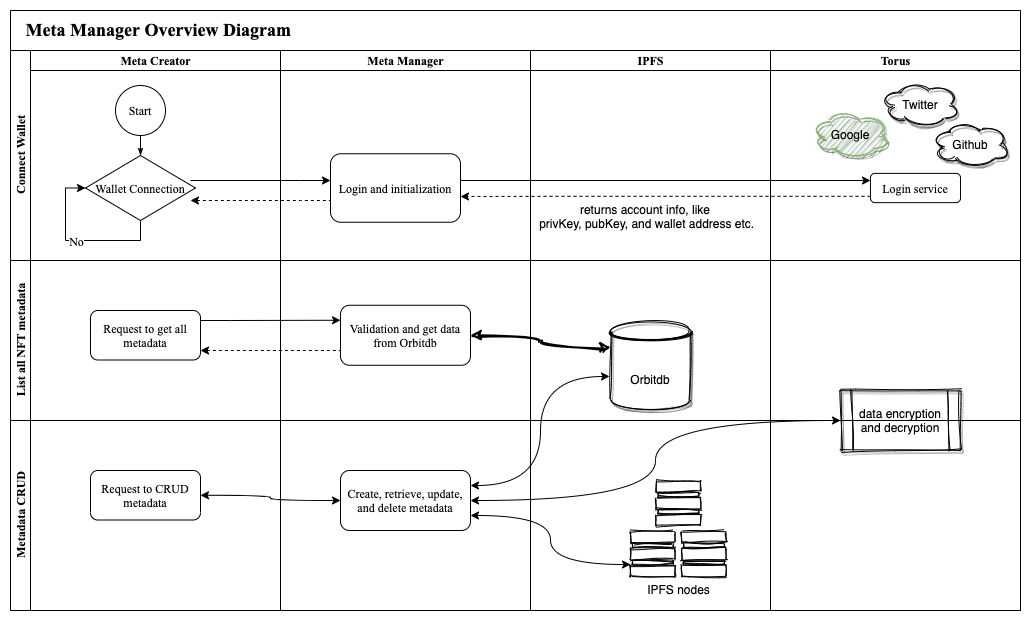

The diagram above was exported from draw.io. Its source (the exported page's mxGraphModel, read from the mxfile embedded in the PNG):
<mxGraphModel dx="1233" dy="852" grid="1" gridSize="10" guides="0" tooltips="1" connect="1" arrows="1" fold="1" page="1" pageScale="1" pageWidth="850" pageHeight="1100" math="0" shadow="0">
  <root>
    <mxCell id="PujRK-HV6lCgTTRc1OkH-0" />
    <mxCell id="PujRK-HV6lCgTTRc1OkH-1" parent="PujRK-HV6lCgTTRc1OkH-0" />
    <mxCell id="-PXfWxalBsOcL1WQDoPf-28" value="" style="rounded=0;whiteSpace=wrap;html=1;shadow=0;sketch=0;fillColor=none;fontSize=12;strokeColor=none;" vertex="1" parent="PujRK-HV6lCgTTRc1OkH-1">
      <mxGeometry x="60" y="240" width="1030" height="620" as="geometry" />
    </mxCell>
    <mxCell id="PujRK-HV6lCgTTRc1OkH-2" value="&amp;nbsp; &amp;nbsp;Meta Manager Overview Diagram" style="swimlane;html=1;childLayout=stackLayout;horizontal=1;startSize=40;horizontalStack=0;rounded=0;shadow=0;labelBackgroundColor=none;strokeWidth=1;fontFamily=Times New Roman;fontSize=18;align=left;collapsible=0;" vertex="1" parent="PujRK-HV6lCgTTRc1OkH-1">
      <mxGeometry x="70" y="250" width="1010" height="600" as="geometry">
        <mxRectangle x="180" y="70" width="120" height="20" as="alternateBounds" />
      </mxGeometry>
    </mxCell>
    <mxCell id="PujRK-HV6lCgTTRc1OkH-3" value="Connect Wallet" style="swimlane;html=1;startSize=20;horizontal=0;collapsible=0;fontFamily=Times New Roman;" vertex="1" parent="PujRK-HV6lCgTTRc1OkH-2">
      <mxGeometry y="40" width="1010" height="210" as="geometry" />
    </mxCell>
    <mxCell id="PujRK-HV6lCgTTRc1OkH-4" style="edgeStyle=orthogonalEdgeStyle;rounded=0;html=1;labelBackgroundColor=none;startArrow=none;startFill=0;startSize=5;endArrow=classicThin;endFill=1;endSize=5;jettySize=auto;orthogonalLoop=1;strokeWidth=1;fontFamily=Times New Roman;fontSize=8;entryX=0.5;entryY=0;entryDx=0;entryDy=0;entryPerimeter=0;" edge="1" parent="PujRK-HV6lCgTTRc1OkH-3" source="PujRK-HV6lCgTTRc1OkH-5" target="PujRK-HV6lCgTTRc1OkH-12">
      <mxGeometry relative="1" as="geometry">
        <mxPoint x="120" y="70" as="targetPoint" />
      </mxGeometry>
    </mxCell>
    <mxCell id="PujRK-HV6lCgTTRc1OkH-5" value="Start" style="ellipse;whiteSpace=wrap;html=1;rounded=0;shadow=0;labelBackgroundColor=none;strokeWidth=1;fontFamily=Times New Roman;fontSize=12;align=center;aspect=fixed;" vertex="1" parent="PujRK-HV6lCgTTRc1OkH-3">
      <mxGeometry x="105" y="35" width="50" height="50" as="geometry" />
    </mxCell>
    <mxCell id="PujRK-HV6lCgTTRc1OkH-6" value="Login and initialization" style="rounded=1;whiteSpace=wrap;html=1;shadow=0;labelBackgroundColor=none;strokeWidth=1;fontFamily=Times New Roman;fontSize=12;align=center;" vertex="1" parent="PujRK-HV6lCgTTRc1OkH-3">
      <mxGeometry x="320" y="103.25" width="130" height="68.5" as="geometry" />
    </mxCell>
    <mxCell id="PujRK-HV6lCgTTRc1OkH-12" value="Wallet Connection" style="strokeWidth=1;html=1;shape=mxgraph.flowchart.decision;whiteSpace=wrap;rounded=1;shadow=0;labelBackgroundColor=none;fontFamily=Times New Roman;fontSize=12;align=center;" vertex="1" parent="PujRK-HV6lCgTTRc1OkH-3">
      <mxGeometry x="75" y="105" width="110" height="65" as="geometry" />
    </mxCell>
    <mxCell id="PujRK-HV6lCgTTRc1OkH-13" value="&lt;font style=&quot;font-size: 12px&quot;&gt;No&lt;/font&gt;" style="edgeStyle=orthogonalEdgeStyle;rounded=0;sketch=0;jumpStyle=none;jumpSize=116;orthogonalLoop=1;jettySize=auto;html=1;shadow=0;fontSize=18;entryX=0;entryY=0.5;entryDx=0;entryDy=0;entryPerimeter=0;fontFamily=Times New Roman;" edge="1" parent="PujRK-HV6lCgTTRc1OkH-3" target="PujRK-HV6lCgTTRc1OkH-12">
      <mxGeometry relative="1" as="geometry">
        <mxPoint x="100" y="185" as="targetPoint" />
        <mxPoint x="130" y="170" as="sourcePoint" />
        <Array as="points">
          <mxPoint x="130" y="190" />
          <mxPoint x="55" y="190" />
          <mxPoint x="55" y="138" />
        </Array>
      </mxGeometry>
    </mxCell>
    <mxCell id="PujRK-HV6lCgTTRc1OkH-41" value="Login service" style="rounded=1;whiteSpace=wrap;html=1;shadow=0;labelBackgroundColor=none;strokeWidth=1;fontFamily=Times New Roman;fontSize=12;align=center;fontStyle=0" vertex="1" parent="PujRK-HV6lCgTTRc1OkH-3">
      <mxGeometry x="860" y="122.88" width="90" height="29.25" as="geometry" />
    </mxCell>
    <mxCell id="PujRK-HV6lCgTTRc1OkH-48" value="Twitter" style="ellipse;shape=cloud;whiteSpace=wrap;html=1;shadow=1;sketch=1;" vertex="1" parent="PujRK-HV6lCgTTRc1OkH-3">
      <mxGeometry x="870" y="30" width="80" height="47" as="geometry" />
    </mxCell>
    <mxCell id="PujRK-HV6lCgTTRc1OkH-49" value="Github" style="ellipse;shape=cloud;whiteSpace=wrap;html=1;shadow=1;sketch=1;" vertex="1" parent="PujRK-HV6lCgTTRc1OkH-3">
      <mxGeometry x="920" y="70" width="80" height="47" as="geometry" />
    </mxCell>
    <mxCell id="PujRK-HV6lCgTTRc1OkH-52" value="returns account info, like&lt;br&gt;&amp;nbsp;privKey, pubKey, and wallet address etc." style="text;html=1;strokeColor=none;fillColor=none;align=center;verticalAlign=middle;whiteSpace=wrap;rounded=0;shadow=1;sketch=1;fontSize=12;" vertex="1" parent="PujRK-HV6lCgTTRc1OkH-3">
      <mxGeometry x="520" y="147" width="230" height="38" as="geometry" />
    </mxCell>
    <mxCell id="PujRK-HV6lCgTTRc1OkH-47" value="Google" style="ellipse;shape=cloud;whiteSpace=wrap;html=1;shadow=1;sketch=1;fillColor=#d5e8d4;strokeColor=#82b366;" vertex="1" parent="PujRK-HV6lCgTTRc1OkH-3">
      <mxGeometry x="800" y="60" width="80" height="47" as="geometry" />
    </mxCell>
    <mxCell id="PujRK-HV6lCgTTRc1OkH-53" style="edgeStyle=orthogonalEdgeStyle;rounded=0;sketch=0;jumpStyle=none;jumpSize=116;orthogonalLoop=1;jettySize=auto;html=1;shadow=0;strokeColor=#000000;fontSize=18;fontFamily=Times New Roman;endArrow=none;endFill=0;startArrow=classic;startFill=1;dashed=1;" edge="1" parent="PujRK-HV6lCgTTRc1OkH-3">
      <mxGeometry relative="1" as="geometry">
        <mxPoint x="320" y="150" as="targetPoint" />
        <mxPoint x="180" y="150" as="sourcePoint" />
        <Array as="points">
          <mxPoint x="290" y="150" />
          <mxPoint x="290" y="150" />
        </Array>
      </mxGeometry>
    </mxCell>
    <mxCell id="PujRK-HV6lCgTTRc1OkH-14" value="List all NFT metadata" style="swimlane;html=1;startSize=20;horizontal=0;collapsible=0;fontFamily=Times New Roman;" vertex="1" parent="PujRK-HV6lCgTTRc1OkH-2">
      <mxGeometry y="250" width="1010" height="160" as="geometry" />
    </mxCell>
    <mxCell id="PujRK-HV6lCgTTRc1OkH-54" value="Request to get all metadata" style="rounded=1;whiteSpace=wrap;html=1;shadow=0;labelBackgroundColor=none;strokeWidth=1;fontFamily=Times New Roman;fontSize=12;align=center;" vertex="1" parent="PujRK-HV6lCgTTRc1OkH-14">
      <mxGeometry x="80" y="50" width="110" height="49.5" as="geometry" />
    </mxCell>
    <mxCell id="-PXfWxalBsOcL1WQDoPf-1" value="Validation and get data from Orbitdb" style="whiteSpace=wrap;html=1;rounded=1;shadow=0;fontFamily=Times New Roman;strokeWidth=1;" vertex="1" parent="PujRK-HV6lCgTTRc1OkH-14">
      <mxGeometry x="330" y="44.75" width="130" height="60" as="geometry" />
    </mxCell>
    <mxCell id="-PXfWxalBsOcL1WQDoPf-2" value="" style="edgeStyle=orthogonalEdgeStyle;rounded=0;orthogonalLoop=1;jettySize=auto;html=1;dashed=1;startArrow=classic;startFill=1;endArrow=none;endFill=0;fontSize=12;" edge="1" parent="PujRK-HV6lCgTTRc1OkH-14" source="PujRK-HV6lCgTTRc1OkH-54" target="-PXfWxalBsOcL1WQDoPf-1">
      <mxGeometry relative="1" as="geometry">
        <Array as="points">
          <mxPoint x="270" y="90" />
          <mxPoint x="270" y="90" />
        </Array>
      </mxGeometry>
    </mxCell>
    <mxCell id="-PXfWxalBsOcL1WQDoPf-4" style="edgeStyle=orthogonalEdgeStyle;rounded=0;sketch=0;jumpStyle=none;jumpSize=116;orthogonalLoop=1;jettySize=auto;html=1;shadow=0;strokeColor=#000000;fontSize=18;fontFamily=Times New Roman;entryX=0;entryY=0.25;entryDx=0;entryDy=0;" edge="1" parent="PujRK-HV6lCgTTRc1OkH-14" source="PujRK-HV6lCgTTRc1OkH-54" target="-PXfWxalBsOcL1WQDoPf-1">
      <mxGeometry relative="1" as="geometry">
        <mxPoint x="320" y="60" as="targetPoint" />
        <mxPoint x="180" y="60" as="sourcePoint" />
        <Array as="points">
          <mxPoint x="220" y="60" />
          <mxPoint x="220" y="60" />
        </Array>
      </mxGeometry>
    </mxCell>
    <mxCell id="PujRK-HV6lCgTTRc1OkH-55" value="Orbitdb" style="shape=datastore;whiteSpace=wrap;html=1;shadow=1;sketch=1;fontSize=12;" vertex="1" parent="PujRK-HV6lCgTTRc1OkH-14">
      <mxGeometry x="600" y="60" width="80" height="90" as="geometry" />
    </mxCell>
    <mxCell id="-PXfWxalBsOcL1WQDoPf-3" style="edgeStyle=orthogonalEdgeStyle;rounded=0;orthogonalLoop=1;jettySize=auto;html=1;exitX=1;exitY=0.5;exitDx=0;exitDy=0;entryX=0;entryY=0.3;entryDx=0;entryDy=0;startArrow=classic;startFill=1;endArrow=classic;endFill=1;fontSize=12;curved=1;strokeWidth=2;sketch=1;" edge="1" parent="PujRK-HV6lCgTTRc1OkH-14" source="-PXfWxalBsOcL1WQDoPf-1" target="PujRK-HV6lCgTTRc1OkH-55">
      <mxGeometry relative="1" as="geometry" />
    </mxCell>
    <mxCell id="PujRK-HV6lCgTTRc1OkH-17" value="Metadata CRUD" style="swimlane;html=1;startSize=20;horizontal=0;collapsible=0;fontFamily=Times New Roman;" vertex="1" parent="PujRK-HV6lCgTTRc1OkH-2">
      <mxGeometry y="410" width="1010" height="190" as="geometry" />
    </mxCell>
    <mxCell id="-PXfWxalBsOcL1WQDoPf-20" style="edgeStyle=orthogonalEdgeStyle;curved=1;rounded=0;sketch=0;orthogonalLoop=1;jettySize=auto;html=1;startArrow=classic;startFill=1;endArrow=classic;endFill=1;strokeWidth=1;fontSize=12;" edge="1" parent="PujRK-HV6lCgTTRc1OkH-17" source="PujRK-HV6lCgTTRc1OkH-25" target="-PXfWxalBsOcL1WQDoPf-19">
      <mxGeometry relative="1" as="geometry" />
    </mxCell>
    <mxCell id="PujRK-HV6lCgTTRc1OkH-25" value="Request to CRUD metadata" style="rounded=1;whiteSpace=wrap;html=1;shadow=0;labelBackgroundColor=none;strokeWidth=1;fontFamily=Times New Roman;fontSize=12;align=center;" vertex="1" parent="PujRK-HV6lCgTTRc1OkH-17">
      <mxGeometry x="80" y="50" width="110" height="49.5" as="geometry" />
    </mxCell>
    <mxCell id="-PXfWxalBsOcL1WQDoPf-18" value="IPFS nodes" style="shadow=0;dashed=0;html=1;labelPosition=center;verticalLabelPosition=bottom;verticalAlign=top;align=center;outlineConnect=0;shape=mxgraph.veeam.storage_cluster;sketch=1;fontSize=12;fillColor=none;" vertex="1" parent="PujRK-HV6lCgTTRc1OkH-17">
      <mxGeometry x="620" y="60" width="95.6" height="96" as="geometry" />
    </mxCell>
    <mxCell id="-PXfWxalBsOcL1WQDoPf-26" style="edgeStyle=orthogonalEdgeStyle;curved=1;rounded=0;sketch=0;orthogonalLoop=1;jettySize=auto;html=1;exitX=1;exitY=0.75;exitDx=0;exitDy=0;entryX=0;entryY=0.875;entryDx=0;entryDy=0;entryPerimeter=0;startArrow=classic;startFill=1;endArrow=classic;endFill=1;strokeWidth=1;fontSize=12;" edge="1" parent="PujRK-HV6lCgTTRc1OkH-17" source="-PXfWxalBsOcL1WQDoPf-19" target="-PXfWxalBsOcL1WQDoPf-18">
      <mxGeometry relative="1" as="geometry" />
    </mxCell>
    <mxCell id="-PXfWxalBsOcL1WQDoPf-19" value="Create, retrieve, update, and delete metadata" style="whiteSpace=wrap;html=1;rounded=1;shadow=0;fontFamily=Times New Roman;strokeWidth=1;" vertex="1" parent="PujRK-HV6lCgTTRc1OkH-17">
      <mxGeometry x="330" y="50" width="130" height="60" as="geometry" />
    </mxCell>
    <mxCell id="-PXfWxalBsOcL1WQDoPf-21" value="data encryption and decryption" style="shape=process;whiteSpace=wrap;html=1;backgroundOutline=1;shadow=1;sketch=1;strokeColor=#000000;fillColor=none;fontSize=12;" vertex="1" parent="PujRK-HV6lCgTTRc1OkH-17">
      <mxGeometry x="830" y="-30" width="120" height="60" as="geometry" />
    </mxCell>
    <mxCell id="-PXfWxalBsOcL1WQDoPf-22" style="edgeStyle=orthogonalEdgeStyle;curved=1;rounded=0;sketch=0;orthogonalLoop=1;jettySize=auto;html=1;exitX=1;exitY=0.5;exitDx=0;exitDy=0;entryX=0;entryY=0.5;entryDx=0;entryDy=0;startArrow=classic;startFill=1;endArrow=classic;endFill=1;strokeWidth=1;fontSize=12;" edge="1" parent="PujRK-HV6lCgTTRc1OkH-17" source="-PXfWxalBsOcL1WQDoPf-19" target="-PXfWxalBsOcL1WQDoPf-21">
      <mxGeometry relative="1" as="geometry" />
    </mxCell>
    <mxCell id="-PXfWxalBsOcL1WQDoPf-25" style="edgeStyle=orthogonalEdgeStyle;curved=1;rounded=0;sketch=0;orthogonalLoop=1;jettySize=auto;html=1;exitX=1;exitY=0.25;exitDx=0;exitDy=0;entryX=-0.012;entryY=0.622;entryDx=0;entryDy=0;entryPerimeter=0;startArrow=classic;startFill=1;endArrow=classic;endFill=1;strokeWidth=1;fontSize=12;" edge="1" parent="PujRK-HV6lCgTTRc1OkH-2" source="-PXfWxalBsOcL1WQDoPf-19" target="PujRK-HV6lCgTTRc1OkH-55">
      <mxGeometry relative="1" as="geometry" />
    </mxCell>
    <mxCell id="PujRK-HV6lCgTTRc1OkH-32" value="" style="swimlane;html=1;childLayout=stackLayout;resizeParent=1;resizeParentMax=0;startSize=20;rounded=1;shadow=0;glass=0;dashed=1;sketch=0;gradientColor=none;fontSize=18;opacity=40;strokeColor=none;collapsible=0;fillColor=none;fontFamily=Times New Roman;" vertex="1" parent="PujRK-HV6lCgTTRc1OkH-1">
      <mxGeometry x="90" y="270" width="990" height="580" as="geometry" />
    </mxCell>
    <mxCell id="PujRK-HV6lCgTTRc1OkH-33" value="Meta Creator" style="swimlane;html=1;startSize=20;collapsible=0;fontFamily=Times New Roman;" vertex="1" parent="PujRK-HV6lCgTTRc1OkH-32">
      <mxGeometry y="20" width="250" height="560" as="geometry" />
    </mxCell>
    <mxCell id="PujRK-HV6lCgTTRc1OkH-34" value="Meta Manager" style="swimlane;html=1;startSize=20;collapsible=0;fontFamily=Times New Roman;" vertex="1" parent="PujRK-HV6lCgTTRc1OkH-32">
      <mxGeometry x="250" y="20" width="250" height="560" as="geometry">
        <mxRectangle x="120" y="20" width="30" height="460" as="alternateBounds" />
      </mxGeometry>
    </mxCell>
    <mxCell id="PujRK-HV6lCgTTRc1OkH-35" value="IPFS" style="swimlane;html=1;startSize=20;collapsible=0;fontFamily=Times New Roman;" vertex="1" parent="PujRK-HV6lCgTTRc1OkH-32">
      <mxGeometry x="500" y="20" width="240" height="560" as="geometry" />
    </mxCell>
    <mxCell id="PujRK-HV6lCgTTRc1OkH-36" value="Torus" style="swimlane;html=1;startSize=20;collapsible=0;fontFamily=Times New Roman;" vertex="1" parent="PujRK-HV6lCgTTRc1OkH-32">
      <mxGeometry x="740" y="20" width="250" height="560" as="geometry" />
    </mxCell>
    <mxCell id="PujRK-HV6lCgTTRc1OkH-37" style="edgeStyle=orthogonalEdgeStyle;rounded=0;sketch=0;jumpStyle=none;jumpSize=116;orthogonalLoop=1;jettySize=auto;html=1;shadow=0;strokeColor=#000000;fontSize=18;fontFamily=Times New Roman;" edge="1" parent="PujRK-HV6lCgTTRc1OkH-1" target="PujRK-HV6lCgTTRc1OkH-6">
      <mxGeometry relative="1" as="geometry">
        <mxPoint x="390" y="428" as="targetPoint" />
        <mxPoint x="250" y="420" as="sourcePoint" />
        <Array as="points">
          <mxPoint x="360" y="420" />
          <mxPoint x="360" y="420" />
        </Array>
      </mxGeometry>
    </mxCell>
    <mxCell id="PujRK-HV6lCgTTRc1OkH-44" style="edgeStyle=orthogonalEdgeStyle;rounded=0;orthogonalLoop=1;jettySize=auto;html=1;" edge="1" parent="PujRK-HV6lCgTTRc1OkH-1">
      <mxGeometry relative="1" as="geometry">
        <mxPoint x="930" y="420" as="targetPoint" />
        <mxPoint x="520" y="427.5999999999999" as="sourcePoint" />
        <Array as="points">
          <mxPoint x="520" y="420" />
          <mxPoint x="930" y="420" />
        </Array>
      </mxGeometry>
    </mxCell>
    <mxCell id="PujRK-HV6lCgTTRc1OkH-51" style="edgeStyle=orthogonalEdgeStyle;rounded=0;orthogonalLoop=1;jettySize=auto;html=1;exitX=0;exitY=0.75;exitDx=0;exitDy=0;fontSize=12;dashed=1;" edge="1" parent="PujRK-HV6lCgTTRc1OkH-1">
      <mxGeometry relative="1" as="geometry">
        <mxPoint x="520" y="436" as="targetPoint" />
        <mxPoint x="930" y="435.8175000000001" as="sourcePoint" />
        <Array as="points">
          <mxPoint x="620" y="436" />
          <mxPoint x="620" y="436" />
        </Array>
      </mxGeometry>
    </mxCell>
  </root>
</mxGraphModel>